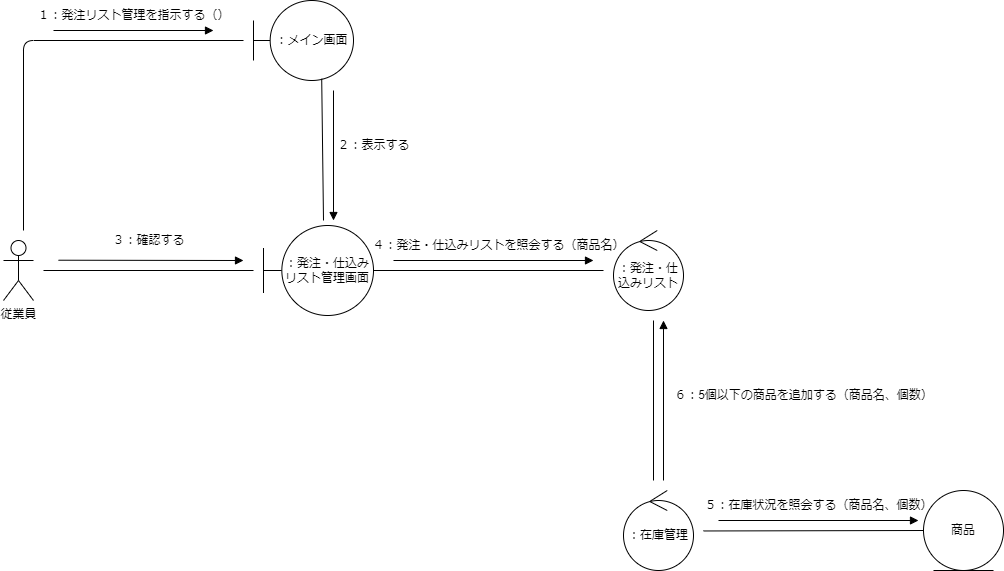

The diagram above was exported from draw.io. Its source (the exported page's mxGraphModel, read from the mxfile embedded in the PNG):
<mxGraphModel dx="959" dy="578" grid="1" gridSize="10" guides="1" tooltips="1" connect="1" arrows="1" fold="1" page="1" pageScale="1" pageWidth="827" pageHeight="1169" math="0" shadow="0">
  <root>
    <mxCell id="0" />
    <mxCell id="1" parent="0" />
    <mxCell id="2" style="edgeStyle=none;html=1;endArrow=none;endFill=0;" edge="1" parent="1">
      <mxGeometry relative="1" as="geometry">
        <mxPoint x="350" y="40" as="targetPoint" />
        <mxPoint x="130" y="230" as="sourcePoint" />
        <Array as="points">
          <mxPoint x="130" y="40" />
        </Array>
      </mxGeometry>
    </mxCell>
    <mxCell id="3" style="edgeStyle=none;html=1;endArrow=none;endFill=0;" edge="1" parent="1">
      <mxGeometry relative="1" as="geometry">
        <mxPoint x="360" y="270" as="targetPoint" />
        <mxPoint x="150" y="270" as="sourcePoint" />
      </mxGeometry>
    </mxCell>
    <mxCell id="4" value="従業員" style="shape=umlActor;verticalLabelPosition=bottom;verticalAlign=top;html=1;outlineConnect=0;" vertex="1" parent="1">
      <mxGeometry x="110" y="240" width="30" height="60" as="geometry" />
    </mxCell>
    <mxCell id="5" value="：メイン画面" style="shape=umlBoundary;whiteSpace=wrap;html=1;" vertex="1" parent="1">
      <mxGeometry x="360" width="100" height="80" as="geometry" />
    </mxCell>
    <mxCell id="6" value="：発注・仕込みリスト" style="ellipse;shape=umlControl;whiteSpace=wrap;html=1;" vertex="1" parent="1">
      <mxGeometry x="720" y="230" width="70" height="80" as="geometry" />
    </mxCell>
    <mxCell id="9" value="１：発注リスト管理を指示する（）" style="text;html=1;align=center;verticalAlign=middle;resizable=0;points=[];autosize=1;strokeColor=none;fillColor=none;" vertex="1" parent="1">
      <mxGeometry x="130" width="220" height="30" as="geometry" />
    </mxCell>
    <mxCell id="10" value="：発注・仕込みリスト管理画面" style="shape=umlBoundary;whiteSpace=wrap;html=1;" vertex="1" parent="1">
      <mxGeometry x="370" y="225" width="110" height="90" as="geometry" />
    </mxCell>
    <mxCell id="11" style="edgeStyle=none;html=1;endArrow=none;endFill=0;exitX=0.682;exitY=0.977;exitDx=0;exitDy=0;exitPerimeter=0;" edge="1" parent="1" source="5">
      <mxGeometry relative="1" as="geometry">
        <mxPoint x="430" y="220" as="targetPoint" />
        <mxPoint x="230" y="280" as="sourcePoint" />
      </mxGeometry>
    </mxCell>
    <mxCell id="12" value="" style="endArrow=block;html=1;endFill=1;" edge="1" parent="1">
      <mxGeometry width="50" height="50" relative="1" as="geometry">
        <mxPoint x="160" y="30" as="sourcePoint" />
        <mxPoint x="320" y="30" as="targetPoint" />
      </mxGeometry>
    </mxCell>
    <mxCell id="13" value="" style="endArrow=block;html=1;endFill=1;" edge="1" parent="1">
      <mxGeometry width="50" height="50" relative="1" as="geometry">
        <mxPoint x="440" y="90" as="sourcePoint" />
        <mxPoint x="440" y="220" as="targetPoint" />
      </mxGeometry>
    </mxCell>
    <mxCell id="14" value="２：表示する" style="text;html=1;align=center;verticalAlign=middle;resizable=0;points=[];autosize=1;strokeColor=none;fillColor=none;" vertex="1" parent="1">
      <mxGeometry x="430" y="130" width="100" height="30" as="geometry" />
    </mxCell>
    <mxCell id="15" value="３：確認する" style="text;html=1;align=center;verticalAlign=middle;resizable=0;points=[];autosize=1;strokeColor=none;fillColor=none;" vertex="1" parent="1">
      <mxGeometry x="205" y="225" width="100" height="30" as="geometry" />
    </mxCell>
    <mxCell id="16" value="" style="endArrow=block;html=1;endFill=1;" edge="1" parent="1">
      <mxGeometry width="50" height="50" relative="1" as="geometry">
        <mxPoint x="165" y="259.71000000000004" as="sourcePoint" />
        <mxPoint x="350" y="260" as="targetPoint" />
      </mxGeometry>
    </mxCell>
    <mxCell id="17" style="edgeStyle=none;html=1;endArrow=none;endFill=0;" edge="1" parent="1">
      <mxGeometry relative="1" as="geometry">
        <mxPoint x="710" y="270" as="targetPoint" />
        <mxPoint x="480" y="270" as="sourcePoint" />
      </mxGeometry>
    </mxCell>
    <mxCell id="18" value="" style="endArrow=block;html=1;endFill=1;" edge="1" parent="1">
      <mxGeometry width="50" height="50" relative="1" as="geometry">
        <mxPoint x="500" y="260" as="sourcePoint" />
        <mxPoint x="700" y="260" as="targetPoint" />
      </mxGeometry>
    </mxCell>
    <mxCell id="19" value="４：発注・仕込みリストを照会する（商品名）" style="text;html=1;align=center;verticalAlign=middle;resizable=0;points=[];autosize=1;strokeColor=none;fillColor=none;" vertex="1" parent="1">
      <mxGeometry x="465" y="230" width="280" height="30" as="geometry" />
    </mxCell>
    <mxCell id="26" value="：在庫管理" style="ellipse;shape=umlControl;whiteSpace=wrap;html=1;" vertex="1" parent="1">
      <mxGeometry x="730" y="490" width="70" height="80" as="geometry" />
    </mxCell>
    <mxCell id="27" style="edgeStyle=none;html=1;exitX=0;exitY=0.5;exitDx=0;exitDy=0;endArrow=none;endFill=0;" edge="1" parent="1" source="28">
      <mxGeometry relative="1" as="geometry">
        <mxPoint x="810" y="530.4705882352941" as="targetPoint" />
      </mxGeometry>
    </mxCell>
    <mxCell id="28" value="商品" style="ellipse;shape=umlEntity;whiteSpace=wrap;html=1;" vertex="1" parent="1">
      <mxGeometry x="1030" y="490" width="80" height="80" as="geometry" />
    </mxCell>
    <mxCell id="29" value="５：在庫状況を照会する（商品名、個数）" style="text;html=1;align=center;verticalAlign=middle;resizable=0;points=[];autosize=1;strokeColor=none;fillColor=none;" vertex="1" parent="1">
      <mxGeometry x="800" y="490" width="250" height="30" as="geometry" />
    </mxCell>
    <mxCell id="30" value="" style="endArrow=block;html=1;endFill=1;" edge="1" parent="1">
      <mxGeometry width="50" height="50" relative="1" as="geometry">
        <mxPoint x="825" y="520" as="sourcePoint" />
        <mxPoint x="1025" y="520" as="targetPoint" />
      </mxGeometry>
    </mxCell>
    <mxCell id="31" style="edgeStyle=none;html=1;endArrow=none;endFill=0;" edge="1" parent="1">
      <mxGeometry relative="1" as="geometry">
        <mxPoint x="760" y="320" as="targetPoint" />
        <mxPoint x="760" y="480" as="sourcePoint" />
      </mxGeometry>
    </mxCell>
    <mxCell id="32" value="" style="endArrow=block;html=1;endFill=1;" edge="1" parent="1">
      <mxGeometry width="50" height="50" relative="1" as="geometry">
        <mxPoint x="770" y="480" as="sourcePoint" />
        <mxPoint x="770" y="320" as="targetPoint" />
      </mxGeometry>
    </mxCell>
    <mxCell id="33" value="６：5個以下の商品を追加する（商品名、個数）" style="text;html=1;align=center;verticalAlign=middle;resizable=0;points=[];autosize=1;strokeColor=none;fillColor=none;" vertex="1" parent="1">
      <mxGeometry x="770" y="380" width="280" height="30" as="geometry" />
    </mxCell>
  </root>
</mxGraphModel>